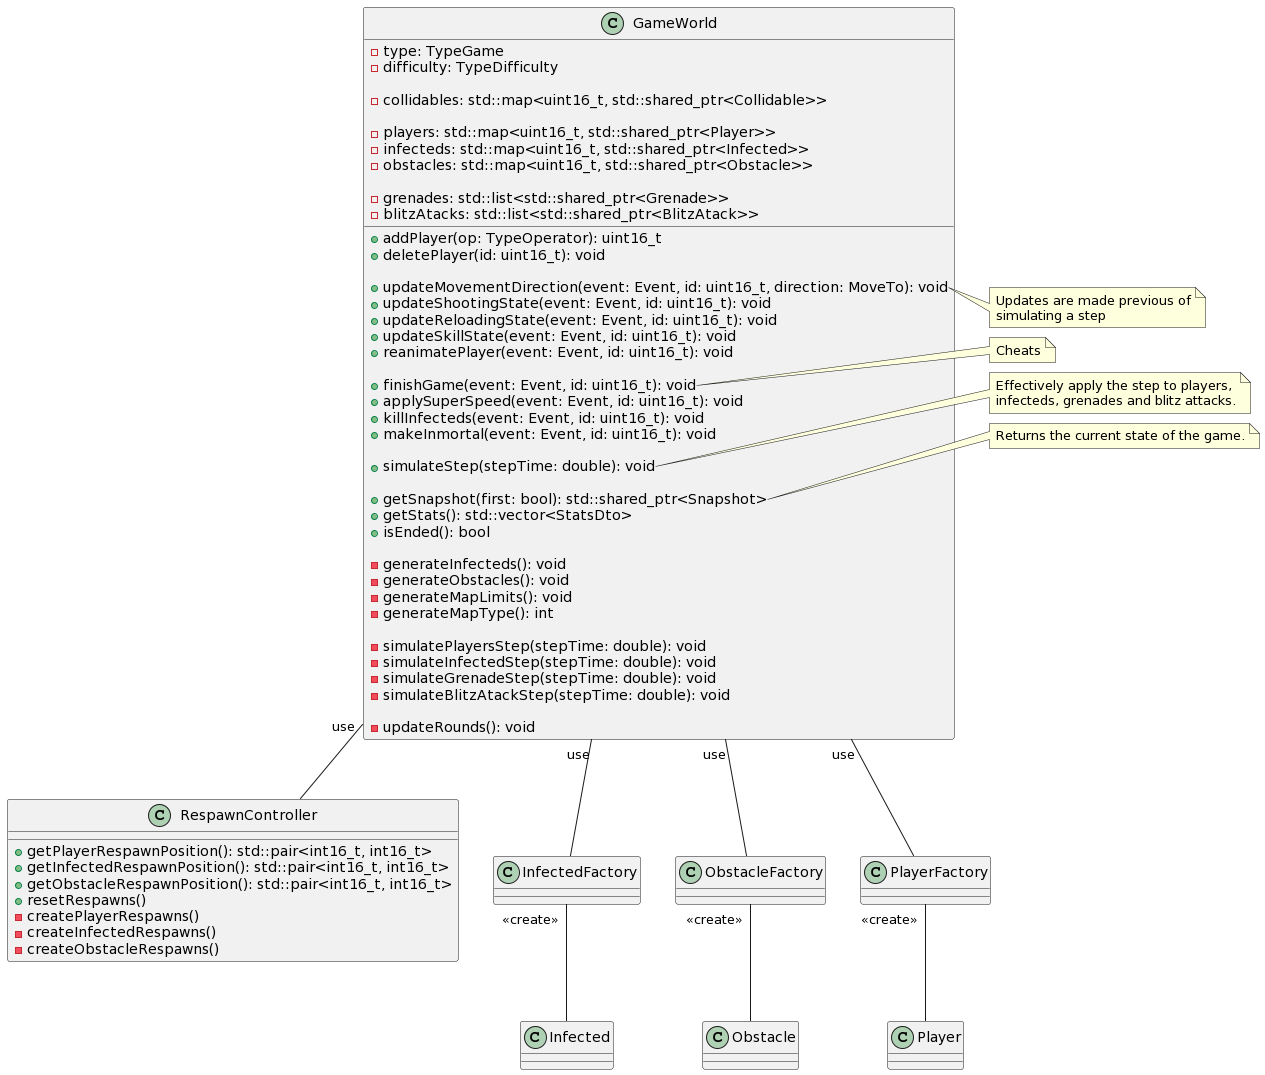

The diagram above was rendered by PlantUML. Its source (embedded in the PNG):
@startuml
class GameWorld {
  - type: TypeGame
  - difficulty: TypeDifficulty
  
  - collidables: std::map<uint16_t, std::shared_ptr<Collidable>>
  
  - players: std::map<uint16_t, std::shared_ptr<Player>>
  - infecteds: std::map<uint16_t, std::shared_ptr<Infected>>
  - obstacles: std::map<uint16_t, std::shared_ptr<Obstacle>>

  - grenades: std::list<std::shared_ptr<Grenade>>
  - blitzAtacks: std::list<std::shared_ptr<BlitzAtack>>

  + addPlayer(op: TypeOperator): uint16_t
  + deletePlayer(id: uint16_t): void

  + updateMovementDirection(event: Event, id: uint16_t, direction: MoveTo): void
  + updateShootingState(event: Event, id: uint16_t): void
  + updateReloadingState(event: Event, id: uint16_t): void
  + updateSkillState(event: Event, id: uint16_t): void
  + reanimatePlayer(event: Event, id: uint16_t): void
  
  + finishGame(event: Event, id: uint16_t): void
  + applySuperSpeed(event: Event, id: uint16_t): void
  + killInfecteds(event: Event, id: uint16_t): void
  + makeInmortal(event: Event, id: uint16_t): void

  + simulateStep(stepTime: double): void

  + getSnapshot(first: bool): std::shared_ptr<Snapshot>
  + getStats(): std::vector<StatsDto>
  + isEnded(): bool

  - generateInfecteds(): void
  - generateObstacles(): void
  - generateMapLimits(): void
  - generateMapType(): int
  
  - simulatePlayersStep(stepTime: double): void
  - simulateInfectedStep(stepTime: double): void
  - simulateGrenadeStep(stepTime: double): void
  - simulateBlitzAtackStep(stepTime: double): void

  - updateRounds(): void
}

note right of GameWorld::updateMovementDirection
  Updates are made previous of
  simulating a step
end note

note right of GameWorld::finishGame
  Cheats
end note

note right of GameWorld::simulateStep
  Effectively apply the step to players,
  infecteds, grenades and blitz attacks.
end note

note right of GameWorld::getSnapshot
  Returns the current state of the game.
end note

class RespawnController {
  + getPlayerRespawnPosition(): std::pair<int16_t, int16_t>
  + getInfectedRespawnPosition(): std::pair<int16_t, int16_t>
  + getObstacleRespawnPosition(): std::pair<int16_t, int16_t>
  + resetRespawns()
  - createPlayerRespawns()
  - createInfectedRespawns()
  - createObstacleRespawns()
}


GameWorld "use"-- InfectedFactory
InfectedFactory "<<create>>"-- Infected
GameWorld "use"-- ObstacleFactory
ObstacleFactory "<<create>>"-- Obstacle
GameWorld "use"-- PlayerFactory
PlayerFactory "<<create>>"-- Player
GameWorld "use"-- RespawnController
@enduml